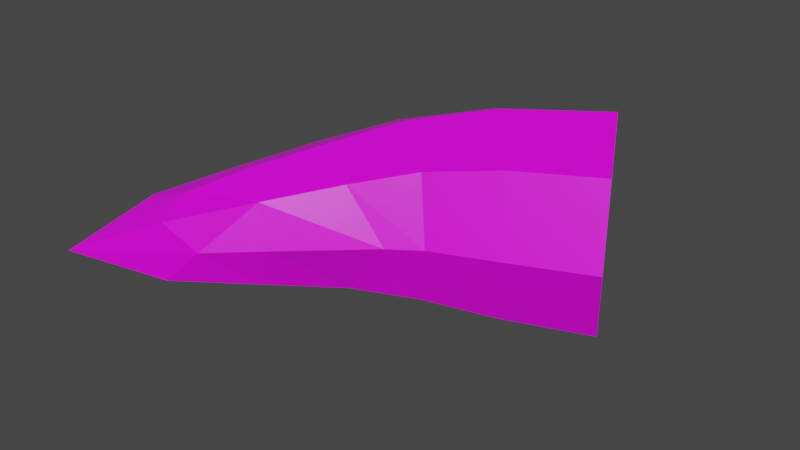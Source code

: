 # Source: tooth.blend  (saved by Blender 2.81.16; exported with 4.5.12 LTS)
import bpy
from mathutils import Matrix  # noqa: F401  (used for matrix-valued properties, if any)

bpy.ops.wm.read_factory_settings(use_empty=True)
scene = bpy.context.scene
scene.name = 'Scene'

# ---- collections
col_collection = bpy.data.collections.new('Collection'); scene.collection.children.link(col_collection)

# ---- images (referenced by path relative to the original .blend; pixels are not part of the script)
import os
ASSET_DIR = os.environ.get("B2B_ASSET_DIR", "")  # directory of the original .blend (textures are referenced by path, not embedded)
HERE = os.path.dirname(os.path.abspath(__file__))  # packed textures are extracted next to this script under _unpacked/

def load_image(name, relpath, width, height, colorspace="sRGB"):
    """Load a texture the original file referenced (path relative to the .blend, or extracted next to this script)."""
    p = next((c for c in (os.path.join(HERE, relpath), os.path.join(ASSET_DIR, relpath)) if relpath and os.path.exists(c)), "")
    if p:
        img = bpy.data.images.load(p, check_existing=True)
        img.name = name
    else:  # same state as the original file: an image datablock whose file is absent (Cycles renders it pink)
        img = bpy.data.images.new(name, width, height)
        img.source = "FILE"
        img.filepath = "//" + (relpath or name)
    img.colorspace_settings.name = colorspace
    return img
img_boy1_png_001 = load_image('boy1.png.001', 'Sprites/boy1.png', 1024, 1024, 'sRGB')

# ---- materials (node trees are filled in below, after node groups)
mat_material_001 = bpy.data.materials.new('Material.001')
mat_material_001.alpha_threshold = 0.0
mat_material_001.use_transparent_shadow = False
mat_material_001.line_color = (0.0, 0.0, 0.0, 1.0)

# ---- material node trees
mat_material_001.use_nodes = True; mat_material_001.node_tree.nodes.clear()
_N = mat_material_001.node_tree.nodes; _L = mat_material_001.node_tree.links
n0 = _N.new('ShaderNodeOutputMaterial'); n0.name = 'Material Output'; n0.location = (300, 300)
n1 = _N.new('ShaderNodeBsdfPrincipled'); n1.name = 'Principled BSDF'; n1.location = (10, 300)
n1.distribution = 'GGX'
n1.subsurface_method = 'BURLEY'
n1.inputs[2].default_value = 0.4
n1.inputs[3].default_value = 1.45
n1.inputs[27].default_value = (0.0, 0.0, 0.0, 1.0)
n1.inputs[28].default_value = 1.0
n2 = _N.new('ShaderNodeTexImage'); n2.name = 'Image Texture'; n2.location = (-280, 275)
n2.image = img_boy1_png_001
_L.new(n1.outputs[0], n0.inputs[0])
_L.new(n2.outputs[0], n1.inputs[0])
n0.is_active_output = True

# ---- world
world_world = bpy.data.worlds.new('World'); scene.world = world_world
world_world.use_nodes = True; world_world.node_tree.nodes.clear()
_N = world_world.node_tree.nodes; _L = world_world.node_tree.links
n0 = _N.new('ShaderNodeOutputWorld'); n0.name = 'World Output'; n0.location = (300, 300)
n1 = _N.new('ShaderNodeBackground'); n1.name = 'Background'; n1.location = (10, 300)
n1.inputs[0].default_value = (0.05088, 0.05088, 0.05088, 1.0)
_L.new(n1.outputs[0], n0.inputs[0])
n0.is_active_output = True
world_world.color = (0.05088, 0.05088, 0.05088)
world_world.use_sun_shadow = False
world_world.sun_shadow_jitter_overblur = 0.0

# ---- meshes
me_cube_001 = bpy.data.meshes.new('Cube.001')
me_cube_001.from_pydata([(0.9397, 0.5245, 0.3083), (-0.2837, -0.03437, 0.4186), (0.9397, 0.5245, 1.59), (-0.2837, -0.03437, 1.48), (0.3358, 1.655, 0.3083), (-1.09, 0.668, 0.4359), (0.3358, 1.655, 1.59), (-1.09, 0.668, 1.463), (-1.115, -0.8619, 0.609), (-1.115, -0.8619, 1.29), (-1.692, -0.5007, 0.609), (-1.692, -0.5007, 1.29), (-2.115, -1.819, 0.9493), (-1.238, 0.7905, 0.9493), (-0.6894, 0.3276, 0.2319), (0.2601, 0.2257, 0.3391), (-0.5238, 1.178, 1.549), (0.2601, 0.2257, 1.56), (-0.5238, 1.178, 0.3497), (0.6378, 1.09, 1.831), (1.053, 0.3125, 0.9493), (-0.6894, 0.3276, 1.667), (0.2225, 1.867, 0.9493), (0.6378, 1.09, 0.06796), (-0.1304, -0.1762, 0.9493), (-1.787, -0.4146, 0.9493), (-1.391, -0.6623, 0.4826), (-1.391, -0.6623, 1.416), (-0.9956, -0.9099, 0.9493), (-0.6988, -0.3813, 0.5178), (-1.417, 0.09341, 0.5204), (-1.417, 0.09341, 1.378), (-0.6988, -0.3813, 1.381), (-1.564, -1.39, 0.7101), (-1.97, -1.136, 1.189), (-1.564, -1.39, 1.189), (-1.97, -1.136, 0.7101), (-0.1301, 0.7093, 1.781), (-0.672, 1.349, 0.9493), (-0.8951, 0.06727, 0.3024), (0.4053, 0.04048, 0.9493), (-0.1301, 0.7093, 0.1174), (-1.648, -1.073, 1.287), (-0.8951, 0.06727, 1.596), (-1.414, 0.4492, 0.9493), (-0.3724, -0.3454, 0.9493), (-1.935, -0.8932, 0.9493), (-1.362, -1.252, 0.9493), (-1.648, -1.073, 0.6113)], [], [(3, 17, 37, 21), (17, 2, 19, 37), (37, 19, 6, 16), (21, 37, 16, 7), (7, 16, 38, 13), (16, 6, 22, 38), (38, 22, 4, 18), (13, 38, 18, 5), (5, 14, 39, 30), (14, 1, 29, 39), (39, 29, 8, 26), (30, 39, 26, 10), (1, 15, 40, 24), (15, 0, 20, 40), (40, 20, 2, 17), (24, 40, 17, 3), (5, 18, 41, 14), (18, 4, 23, 41), (41, 23, 0, 15), (14, 41, 15, 1), (9, 27, 42, 35), (11, 34, 42, 27), (12, 35, 42, 34), (3, 21, 43, 32), (21, 7, 31, 43), (43, 31, 11, 27), (32, 43, 27, 9), (7, 13, 44, 31), (13, 5, 30, 44), (44, 30, 10, 25), (31, 44, 25, 11), (1, 24, 45, 29), (24, 3, 32, 45), (45, 32, 9, 28), (29, 45, 28, 8), (11, 25, 46, 34), (10, 36, 46, 25), (12, 34, 46, 36), (8, 28, 47, 33), (9, 35, 47, 28), (12, 33, 47, 35), (10, 26, 48, 36), (8, 33, 48, 26), (12, 36, 48, 33), (2, 20, 0, 23, 4, 22, 6, 19)])
_k = {(12, 33): 1.0, (8, 33): 1.0, (11, 34): 1.0, (12, 34): 1.0, (12, 35): 1.0, (9, 35): 1.0, (10, 36): 1.0, (12, 36): 1.0}
me_cube_001.attributes.new('crease_edge', 'FLOAT', 'EDGE').data.foreach_set('value', [_k.get((min(e.vertices), max(e.vertices)), 0.0) for e in me_cube_001.edges])
_uv = me_cube_001.uv_layers.new(name='UVMap')
_uv.uv.foreach_set('vector', [0.7662, 0.1071, 0.768, 0.1071, 0.768, 0.1096, 0.7662, 0.1096, 0.768, 0.1071, 0.7705, 0.1071, 0.7705, 0.1096, 0.768, 0.1096, 0.768, 0.1096, 0.7705, 0.1096, 0.7705, 0.1122, 0.768, 0.1122, 0.7662, 0.1096, 0.768, 0.1096, 0.768, 0.1122, 0.7662, 0.1122, 0.7662, 0.09174, 0.768, 0.09174, 0.768, 0.0943, 0.7662, 0.0943, 0.768, 0.09174, 0.7705, 0.09174, 0.7705, 0.0943, 0.768, 0.0943, 0.768, 0.0943, 0.7705, 0.0943, 0.7705, 0.09685, 0.768, 0.09685, 0.7662, 0.0943, 0.768, 0.0943, 0.768, 0.09685, 0.7662, 0.09685, 0.7662, 0.09685, 0.7662, 0.0994, 0.7658, 0.09937, 0.7655, 0.09677, 0.7662, 0.0994, 0.7662, 0.102, 0.7655, 0.1019, 0.7658, 0.09937, 0.3172, 0.394, 0.3177, 0.3897, 0.3179, 0.3911, 0.3179, 0.3947, 0.3177, 0.3985, 0.3172, 0.394, 0.3179, 0.3947, 0.3179, 0.3998, 0.7662, 0.102, 0.768, 0.102, 0.768, 0.1045, 0.7662, 0.1045, 0.768, 0.102, 0.7705, 0.102, 0.7705, 0.1045, 0.768, 0.1045, 0.768, 0.1045, 0.7705, 0.1045, 0.7705, 0.1071, 0.768, 0.1071, 0.7662, 0.1045, 0.768, 0.1045, 0.768, 0.1071, 0.7662, 0.1071, 0.7662, 0.09685, 0.768, 0.09685, 0.768, 0.0994, 0.7662, 0.0994, 0.768, 0.09685, 0.7705, 0.09685, 0.7705, 0.0994, 0.768, 0.0994, 0.768, 0.0994, 0.7705, 0.0994, 0.7705, 0.102, 0.768, 0.102, 0.7662, 0.0994, 0.768, 0.0994, 0.768, 0.102, 0.7662, 0.102, 0.3179, 0.3823, 0.3179, 0.3771, 0.3179, 0.378, 0.3179, 0.381, 0.3179, 0.3735, 0.3179, 0.3766, 0.3179, 0.378, 0.3179, 0.3771, 0.3179, 0.3808, 0.3179, 0.381, 0.3179, 0.378, 0.3179, 0.3766, 0.7662, 0.1071, 0.7662, 0.1096, 0.7658, 0.1096, 0.7655, 0.107, 0.7662, 0.1096, 0.7662, 0.1122, 0.7655, 0.1121, 0.7658, 0.1096, 0.3172, 0.3765, 0.3177, 0.3722, 0.3179, 0.3735, 0.3179, 0.3771, 0.3177, 0.3809, 0.3172, 0.3765, 0.3179, 0.3771, 0.3179, 0.3823, 0.7662, 0.09174, 0.7662, 0.0943, 0.7658, 0.09427, 0.7655, 0.09174, 0.7662, 0.0943, 0.7662, 0.09685, 0.7655, 0.09677, 0.7658, 0.09427, 0.3172, 0.4028, 0.3177, 0.3985, 0.3179, 0.3998, 0.3179, 0.4033, 0.3177, 0.4072, 0.3172, 0.4028, 0.3179, 0.4033, 0.3179, 0.4072, 0.7662, 0.102, 0.7662, 0.1045, 0.7658, 0.1045, 0.7655, 0.1019, 0.7662, 0.1045, 0.7662, 0.1071, 0.7655, 0.107, 0.7658, 0.1045, 0.3172, 0.3853, 0.3177, 0.3809, 0.3179, 0.3823, 0.3179, 0.3859, 0.3177, 0.3897, 0.3172, 0.3853, 0.3179, 0.3859, 0.3179, 0.3911, 0.3179, 0.4072, 0.3179, 0.4033, 0.3179, 0.4043, 0.3179, 0.4072, 0.3179, 0.3998, 0.3179, 0.403, 0.3179, 0.4043, 0.3179, 0.4033, 0.3179, 0.4072, 0.3179, 0.4072, 0.3179, 0.4043, 0.3179, 0.403, 0.3179, 0.3911, 0.3179, 0.3859, 0.3179, 0.3868, 0.3179, 0.3898, 0.3179, 0.3823, 0.3179, 0.3854, 0.3179, 0.3868, 0.3179, 0.3859, 0.3179, 0.3896, 0.3179, 0.3898, 0.3179, 0.3868, 0.3179, 0.3854, 0.3179, 0.3998, 0.3179, 0.3947, 0.3179, 0.3956, 0.3179, 0.3986, 0.3179, 0.3911, 0.3179, 0.3942, 0.3179, 0.3956, 0.3179, 0.3947, 0.3179, 0.3984, 0.3179, 0.3986, 0.3179, 0.3956, 0.3179, 0.3942, 0.7705, 0.1071, 0.7705, 0.1045, 0.7705, 0.102, 0.7705, 0.0994, 0.7705, 0.09685, 0.7705, 0.0943, 0.7705, 0.09174, 0.7705, 0.1096])
me_cube_001.materials.append(mat_material_001)
me_cube_001.use_remesh_preserve_volume = False
me_cube_001.use_remesh_preserve_attributes = False
me_cube_001.use_mirror_vertex_groups = False
me_cube_001.update()

# ---- objects
ob_tooth = bpy.data.objects.new('tooth', me_cube_001)

# ---- transforms, parenting, visibility, modifiers, constraints
ob_tooth.location = (0.0, 0.0, 0.0)
ob_tooth.lock_rotations_4d = False
ob_tooth.empty_display_type = 'ARROWS'
ob_tooth.lineart.crease_threshold = 0.0

# ---- collection membership
col_collection.objects.link(ob_tooth)

# ---- scene / render settings (as saved in the file)
scene.frame_start = 1; scene.frame_end = 250; scene.frame_set(1)
scene.render.engine = 'BLENDER_EEVEE_NEXT'
scene.cycles.use_denoising = False
scene.cycles.samples = 128
scene.cycles.sampling_pattern = 'TABULATED_SOBOL'
scene.cycles.use_adaptive_sampling = False
scene.cycles.use_light_tree = False
scene.view_settings.view_transform = 'Filmic'
bpy.context.view_layer.update()

# ---- added for rendering (the .blend has no active camera and no usable light): camera, sun
cam_auto = bpy.data.cameras.new('AutoCamera')
cam_auto.lens = 50.0
cam_auto.sensor_width = 36.0
cam_auto.clip_end = 1000.0
ob_auto_camera = bpy.data.objects.new('AutoCamera', cam_auto)
scene.collection.objects.link(ob_auto_camera)
ob_auto_camera.location = (4.25267, -5.71632, 4.77643)
ob_auto_camera.rotation_euler = (1.09748, -7.21219e-08, 0.694738)
scene.camera = ob_auto_camera
light_auto_sun = bpy.data.lights.new('AutoSun', 'SUN')
light_auto_sun.energy = 3.0
light_auto_sun.angle = 0.0523599
ob_auto_sun = bpy.data.objects.new('AutoSun', light_auto_sun)
scene.collection.objects.link(ob_auto_sun)
ob_auto_sun.rotation_euler = (0.872665, 0.174533, 0.523599)
bpy.context.view_layer.update()
